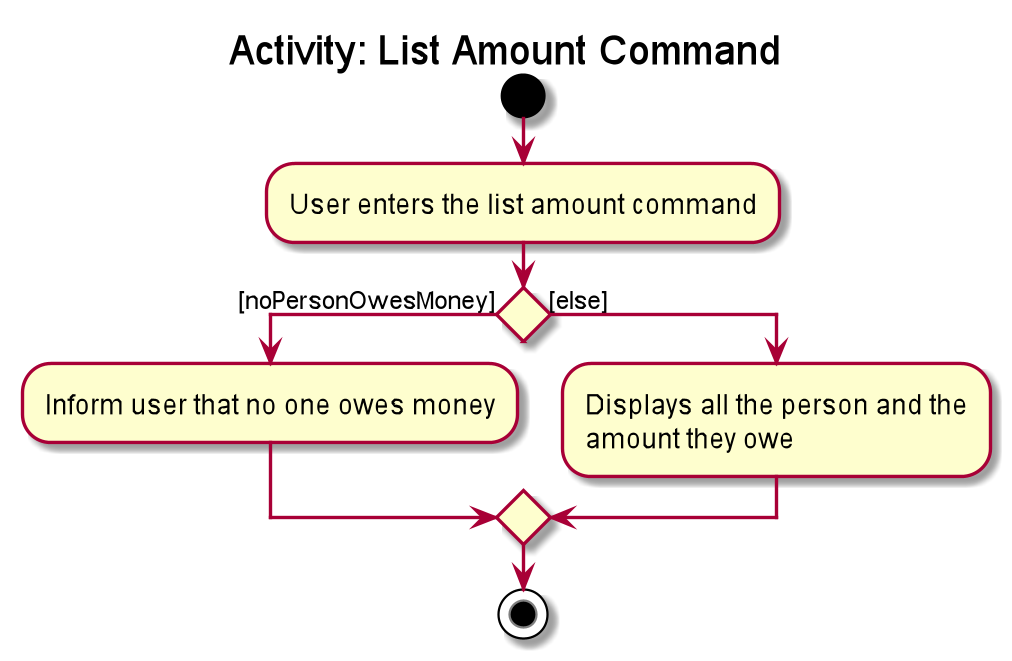

The diagram above was rendered by PlantUML. Its source (embedded in the PNG):
@startuml
title Activity: List Amount Command

start
:User enters the list amount command;

if () then ([noPersonOwesMoney])
    :Inform user that no one owes money;
else ([else])
    :Displays all the person and the
    amount they owe;

endif
stop
@enduml